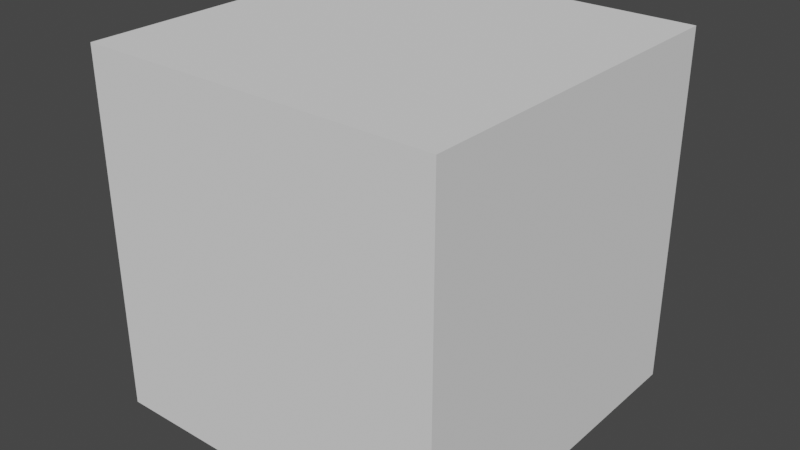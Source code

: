 # Source: Cube.blend  (saved by Blender 2.83.20; exported with 4.5.12 LTS)
import bpy
from mathutils import Matrix  # noqa: F401  (used for matrix-valued properties, if any)

bpy.ops.wm.read_factory_settings(use_empty=True)
scene = bpy.context.scene
scene.name = 'Scene'

# ---- world
world_world = bpy.data.worlds.new('World'); scene.world = world_world
world_world.use_nodes = True; world_world.node_tree.nodes.clear()
_N = world_world.node_tree.nodes; _L = world_world.node_tree.links
n0 = _N.new('ShaderNodeOutputWorld'); n0.name = 'World Output'; n0.location = (300, 300)
n1 = _N.new('ShaderNodeBackground'); n1.name = 'Background'; n1.location = (10, 300)
n1.inputs[0].default_value = (0.05088, 0.05088, 0.05088, 1.0)
_L.new(n1.outputs[0], n0.inputs[0])
n0.is_active_output = True
world_world.color = (0.05088, 0.05088, 0.05088)
world_world.use_sun_shadow = False
world_world.sun_shadow_jitter_overblur = 0.0

# ---- meshes
me_cube_001 = bpy.data.meshes.new('Cube.001')
me_cube_001.from_pydata([(-1.0, -1.0, -1.0), (-1.0, -1.0, 1.0), (-1.0, 1.0, -1.0), (-1.0, 1.0, 1.0), (1.0, -1.0, -1.0), (1.0, -1.0, 1.0), (1.0, 1.0, -1.0), (1.0, 1.0, 1.0)], [], [(0, 1, 3, 2), (2, 3, 7, 6), (6, 7, 5, 4), (4, 5, 1, 0), (2, 6, 4, 0), (7, 3, 1, 5)])
_uv = me_cube_001.uv_layers.new(name='UVMap')
_uv.uv.foreach_set('vector', [0.375, 0.0, 0.625, 0.0, 0.625, 0.25, 0.375, 0.25, 0.375, 0.25, 0.625, 0.25, 0.625, 0.5, 0.375, 0.5, 0.375, 0.5, 0.625, 0.5, 0.625, 0.75, 0.375, 0.75, 0.375, 0.75, 0.625, 0.75, 0.625, 1.0, 0.375, 1.0, 0.125, 0.5, 0.375, 0.5, 0.375, 0.75, 0.125, 0.75, 0.625, 0.5, 0.875, 0.5, 0.875, 0.75, 0.625, 0.75])
me_cube_001.use_remesh_fix_poles = True
me_cube_001.use_remesh_preserve_attributes = False
me_cube_001.use_mirror_vertex_groups = False
me_cube_001.update()

# ---- objects
ob_cube = bpy.data.objects.new('Cube', me_cube_001)

# ---- transforms, parenting, visibility, modifiers, constraints
ob_cube.location = (0.0, 0.0, 0.0)
ob_cube.lineart.crease_threshold = 0.0

# ---- collection membership
scene.collection.objects.link(ob_cube)

# ---- scene / render settings (as saved in the file)
scene.frame_start = 1; scene.frame_end = 250; scene.frame_set(1)
scene.render.engine = 'BLENDER_EEVEE_NEXT'
scene.cycles.use_denoising = False
scene.cycles.samples = 128
scene.cycles.sampling_pattern = 'TABULATED_SOBOL'
scene.cycles.use_adaptive_sampling = False
scene.cycles.use_light_tree = False
scene.view_settings.view_transform = 'Filmic'
bpy.context.view_layer.update()

# ---- added for rendering (the .blend has no active camera and no usable light): camera, sun
cam_auto = bpy.data.cameras.new('AutoCamera')
cam_auto.lens = 50.0
cam_auto.sensor_width = 36.0
cam_auto.clip_end = 1000.0
ob_auto_camera = bpy.data.objects.new('AutoCamera', cam_auto)
scene.collection.objects.link(ob_auto_camera)
ob_auto_camera.location = (3.20507, -3.84609, 2.56406)
ob_auto_camera.rotation_euler = (1.09748, -7.21219e-08, 0.694738)
scene.camera = ob_auto_camera
light_auto_sun = bpy.data.lights.new('AutoSun', 'SUN')
light_auto_sun.energy = 3.0
light_auto_sun.angle = 0.0523599
ob_auto_sun = bpy.data.objects.new('AutoSun', light_auto_sun)
scene.collection.objects.link(ob_auto_sun)
ob_auto_sun.rotation_euler = (0.872665, 0.174533, 0.523599)
bpy.context.view_layer.update()

